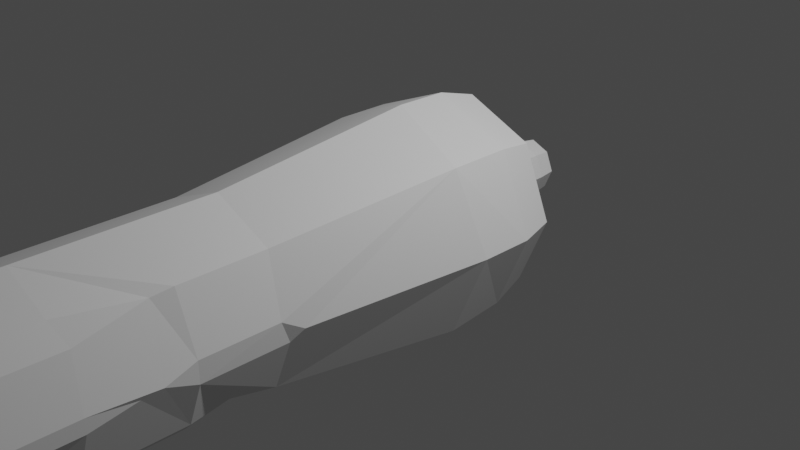 # Source: cannon.blend  (saved by Blender 3.6.13; exported with 4.5.12 LTS)
import bpy
from mathutils import Matrix  # noqa: F401  (used for matrix-valued properties, if any)

bpy.ops.wm.read_factory_settings(use_empty=True)
scene = bpy.context.scene
scene.name = 'Scene'

# ---- collections
col_collection = bpy.data.collections.new('Collection'); scene.collection.children.link(col_collection)

# ---- world
world_world = bpy.data.worlds.new('World'); scene.world = world_world
world_world.use_nodes = True; world_world.node_tree.nodes.clear()
_N = world_world.node_tree.nodes; _L = world_world.node_tree.links
n0 = _N.new('ShaderNodeOutputWorld'); n0.name = 'World Output'; n0.location = (300, 300)
n1 = _N.new('ShaderNodeBackground'); n1.name = 'Background'; n1.location = (10, 300)
n1.inputs[0].default_value = (0.05088, 0.05088, 0.05088, 1.0)
_L.new(n1.outputs[0], n0.inputs[0])
n0.is_active_output = True
world_world.color = (0.05088, 0.05088, 0.05088)
world_world.use_sun_shadow = False
world_world.sun_shadow_jitter_overblur = 0.0

# ---- cameras
cam_camera = bpy.data.cameras.new('Camera')
cam_camera.clip_end = 100.0
cam_camera.ortho_scale = 7.314

# ---- lights
light_light = bpy.data.lights.new('Light', 'POINT')
light_light.transmission_factor = 0.0
light_light.energy = 1000.0
light_light.shadow_soft_size = 0.1
light_light.shadow_maximum_resolution = 0.006
light_light.use_absolute_resolution = True

# ---- meshes
me_plane_001 = bpy.data.meshes.new('Plane.001')
me_plane_001.from_pydata([(-0.8536, -0.8536, 0.0), (0.8579, -0.912, 0.07088), (-0.8536, 0.8536, 0.0), (0.8722, 0.865, 0.1028), (-1.207, 5.276e-08, 0.0), (-5.276e-08, -1.207, 0.0), (1.207, -5.276e-08, 0.0), (-0.009663, 1.212, -0.0345), (-0.2336, 5.96e-08, -1.478), (-1.207, 5.276e-08, -0.5782), (-0.7203, 5.588e-08, -1.357), (-1.077, 5.215e-08, -1.028), (-0.8536, -0.8536, -0.5782), (-0.1651, -0.1651, -1.478), (-0.7613, -0.7613, -1.028), (-0.5093, -0.5093, -1.357), (-5.96e-08, -0.2336, -1.478), (-5.276e-08, -1.207, -0.5782), (-5.588e-08, -0.7203, -1.357), (-5.215e-08, -1.077, -1.028), (0.8536, -0.8536, -0.5782), (0.1651, -0.1651, -1.478), (0.7613, -0.7613, -1.028), (0.5093, -0.5093, -1.357), (0.2336, -5.96e-08, -1.478), (1.207, -5.276e-08, -0.5782), (0.7203, -5.588e-08, -1.357), (1.077, -5.215e-08, -1.028), (0.8536, 0.8536, -0.5782), (0.1651, 0.1651, -1.478), (0.7613, 0.7613, -1.028), (0.5093, 0.5093, -1.357), (5.96e-08, 0.2336, -1.478), (5.276e-08, 1.207, -0.5782), (5.588e-08, 0.7203, -1.357), (5.215e-08, 1.077, -1.028), (-0.8536, 0.8536, -0.5782), (-0.1651, 0.1651, -1.478), (-0.7613, 0.7613, -1.028), (-0.5093, 0.5093, -1.357), (0.6884, -0.6884, 2.137), (0.6884, -0.6884, 6.161), (-3.909e-08, -0.9736, 6.161), (-3.909e-08, -0.9736, 2.137), (0.9736, -4.007e-08, 6.161), (-0.9736, 4.504e-08, 2.137), (-0.9736, 4.504e-08, 6.161), (-0.6884, 0.6884, 6.161), (-0.6884, 0.6884, 2.137), (0.6884, 0.6884, 2.137), (0.6884, 0.6884, 6.161), (-0.6884, -0.6884, 2.137), (4.602e-08, 0.9736, 2.137), (4.602e-08, 0.9736, 6.161), (0.6884, -0.6884, 6.161), (0.9736, -4.007e-08, 6.161), (-0.9736, 4.504e-08, 6.161), (0.6884, 0.6884, 6.161), (-0.6884, -0.6884, 6.161), (4.602e-08, 0.9736, 6.161), (-3.909e-08, -0.9736, 6.161), (-0.6884, 0.6884, 6.161), (0.6884, -0.6884, 6.161), (0.9736, -4.007e-08, 6.161), (-0.9736, 4.504e-08, 6.161), (0.6884, 0.6884, 6.161), (-0.6884, -0.6884, 6.161), (4.602e-08, 0.9736, 6.161), (-3.909e-08, -0.9736, 6.161), (-0.6884, 0.6884, 6.161), (0.7346, -0.7346, 6.161), (1.039, -4.275e-08, 6.161), (-1.039, 4.906e-08, 6.161), (0.7346, 0.7346, 6.161), (-0.7346, -0.7346, 6.161), (0.03024, 1.207, 6.269), (-4.311e-08, -1.039, 6.161), (-0.7346, 0.7346, 6.161), (-0.03024, 1.207, 6.269), (-5.603e-06, -0.4649, -0.7741), (0.3287, -0.3287, -0.7741), (-0.4649, 1.305e-08, -0.7741), (-0.3287, -0.3287, -0.7741), (-5.547e-06, 0.4649, -0.7741), (-0.3287, 0.3287, -0.7741), (0.4649, -5.099e-08, -0.7741), (0.3287, 0.3287, -0.7741), (-0.03024, 1.026, 6.161), (0.03024, 1.026, 6.161), (4.803e-08, 1.006, 6.161), (4.899e-08, 1.006, 6.378), (0.01983, 1.207, 6.357), (-0.04065, 1.207, 6.357), (-3.909e-08, -0.9736, 5.056), (-0.9753, -0.004435, 5.161), (-0.6884, 0.6884, 5.056), (-0.6884, 0.6884, 4.05), (-0.6884, 0.6884, 3.044), (0.6884, 0.6884, 3.044), (-0.6884, -0.6884, 3.044), (-0.6884, -0.6884, 4.05), (4.602e-08, 0.9736, 3.044), (4.602e-08, 0.9736, 4.05), (4.602e-08, 0.9736, 5.056), (0.5581, 0.7424, 4.05), (0.7376, 0.547, 3.979), (0.6622, 0.6575, 3.261), (0.7424, 0.5581, 5.056), (0.5581, 0.7424, 5.056), (0.6986, 0.687, 5.637), (-0.7204, -0.6111, 6.161), (-0.6111, -0.7204, 6.161), (-0.6884, -0.6884, 6.161), (-0.6111, -0.7204, 5.056), (-0.7207, -0.6112, 5.363), (-0.6851, -0.6935, 4.25), (-0.9237, -0.1206, 3.044), (-0.9399, 0.1035, 3.12), (-0.9401, 0.002756, 2.486), (-0.9237, 0.1206, 4.05), (-0.9144, -0.1082, 3.933), (-0.9619, 0.0164, 4.832), (0.9331, 0.1192, 2.22), (0.9267, -0.1133, 2.137), (0.9869, -4.08e-08, 2.015), (0.9267, -0.1133, 3.044), (0.9267, 0.1133, 3.044), (0.9627, 0.03174, 3.38), (0.9432, 0.07344, 4.05), (0.9432, -0.07344, 4.05), (0.9397, 0.002918, 3.581), (0.9432, -0.07344, 5.056), (0.9432, 0.07344, 5.056), (0.9782, -0.02197, 5.664), (0.7179, -0.6174, 3.044), (0.6174, -0.7179, 3.044), (0.616, -0.6351, 2.584), (0.7179, -0.6174, 4.05), (0.6174, -0.7179, 4.05), (0.6174, -0.7179, 5.056), (0.6592, -0.6359, 4.887), (0.7061, -0.662, 5.559), (-0.05734, -0.9498, 4.05), (0.05734, -0.9498, 4.05), (-0.06832, -0.9756, 4.622), (0.05734, -0.9498, 3.044), (-0.05734, -0.9498, 3.044), (0.06414, -0.9718, 2.505), (-4.253e-08, -1.021, 6.378), (-4.311e-08, -1.039, 6.361), (0.7346, -0.7346, 6.361), (0.7218, -0.7218, 6.378), (-1.021, 2.202e-08, 6.378), (-1.039, 2.437e-08, 6.361), (-0.7346, -0.7346, 6.361), (-0.7218, -0.7218, 6.378), (-0.7218, 0.7218, 6.378), (-0.7346, 0.7346, 6.361), (1.021, -6.892e-08, 6.378), (1.039, -6.745e-08, 6.361), (0.7346, 0.7346, 6.361), (0.7218, 0.7218, 6.378), (0.01353, 1.015, 6.378), (0.03024, 1.026, 6.361), (0.01983, 1.043, 6.376), (-0.03024, 1.026, 6.361), (-0.01353, 1.015, 6.378), (-0.04065, 1.043, 6.376), (-1.428e-07, -0.4649, 6.226), (-2.989e-08, -0.6289, 6.378), (0.4447, -0.4447, 6.378), (0.3287, -0.3287, 6.226), (-0.4649, 1.305e-08, 6.226), (-0.6289, 1.57e-08, 6.378), (-0.4447, -0.4447, 6.378), (-0.3287, -0.3287, 6.226), (-8.669e-08, 0.4649, 6.226), (3.682e-08, 0.6289, 6.378), (-0.4447, 0.4447, 6.378), (-0.3287, 0.3287, 6.226), (0.4649, -5.099e-08, 6.226), (0.6289, -5.628e-08, 6.378), (0.4447, 0.4447, 6.378), (0.3287, 0.3287, 6.226), (0.04393, 0.04393, -2.159), (-1.926e-07, 0.06212, -2.159), (0.04393, -0.04393, -2.159), (0.06212, -1.955e-08, -2.159), (-0.04393, -0.04393, -2.159), (-2.243e-07, -0.06212, -2.159), (-0.04393, 0.04393, -2.159), (-0.06212, 1.216e-08, -2.159), (-1.158e-07, -0.3201, -1.593), (-1.888e-07, -0.3201, -1.845), (-2.538e-07, -0.2897, -2.052), (0.2049, -0.2049, -2.052), (0.2263, -0.2263, -1.845), (0.2263, -0.2263, -1.593), (0.3201, -7.918e-08, -1.593), (0.3201, -7.918e-08, -1.845), (0.2897, -7.009e-08, -2.052), (0.2049, 0.2049, -2.052), (0.2263, 0.2263, -1.845), (0.2263, 0.2263, -1.593), (-0.2263, 0.2263, -1.593), (-0.2263, 0.2263, -1.845), (-0.2049, 0.2049, -2.052), (-0.2897, 7.779e-08, -2.052), (-0.3201, 8.42e-08, -1.845), (-0.3201, 8.42e-08, -1.593), (4.756e-08, 0.3201, -1.593), (-2.545e-08, 0.3201, -1.845), (-1.059e-07, 0.2897, -2.052), (-0.2263, -0.2263, -1.593), (-0.2263, -0.2263, -1.845), (-0.2049, -0.2049, -2.052)], [], [(2, 7, 33, 36), (3, 6, 25, 28), (0, 4, 9, 12), (5, 0, 12, 17), (195, 194, 189, 186), (6, 1, 20, 25), (7, 3, 28, 33), (1, 5, 17, 20), (41, 44, 55, 54), (42, 111, 113, 93), (53, 47, 61, 59), (174, 173, 152, 155), (29, 32, 34, 31), (31, 34, 35, 30), (30, 35, 33, 28), (21, 24, 26, 23), (23, 26, 27, 22), (22, 27, 25, 20), (13, 16, 18, 15), (15, 18, 19, 14), (14, 19, 17, 12), (37, 8, 10, 39), (39, 10, 11, 38), (38, 11, 9, 36), (32, 37, 39, 34), (34, 39, 38, 35), (35, 38, 36, 33), (24, 29, 31, 26), (26, 31, 30, 27), (27, 30, 28, 25), (16, 21, 23, 18), (18, 23, 22, 19), (19, 22, 20, 17), (8, 13, 15, 10), (10, 15, 14, 11), (11, 14, 12, 9), (4, 2, 36, 9), (7, 2, 48, 52), (97, 101, 52, 48), (0, 5, 43, 51), (3, 7, 52, 49), (4, 0, 51, 45), (46, 110, 112, 58, 56), (49, 98, 126, 122), (103, 53, 50, 109, 108), (2, 4, 45, 48), (94, 46, 47, 95), (142, 100, 99, 146), (5, 1, 40, 43), (58, 60, 68, 66), (59, 61, 69, 67), (60, 54, 62, 68), (54, 55, 63, 62), (50, 53, 59, 57), (47, 46, 56, 61), (114, 110, 46, 94), (44, 50, 57, 55), (42, 41, 54, 60), (62, 63, 71, 70), (69, 64, 72, 77), (63, 65, 73, 71), (64, 66, 74, 72), (57, 59, 67, 65), (56, 58, 66, 64), (55, 57, 65, 63), (61, 56, 64, 69), (175, 168, 79, 82), (178, 177, 90, 166, 156), (72, 74, 154, 153), (73, 88, 163, 160), (179, 172, 81, 84), (167, 166, 90, 162, 164, 91, 92), (76, 70, 150, 149), (65, 67, 89, 88, 73), (68, 62, 70, 76), (183, 176, 83, 86), (66, 68, 76, 74), (67, 69, 77, 87, 89), (74, 76, 149, 154), (77, 72, 153, 157), (71, 73, 160, 159), (87, 77, 157, 165), (172, 175, 82, 81), (70, 71, 159, 150), (78, 92, 91, 75), (79, 80, 85, 86, 83, 84, 81, 82), (177, 182, 161, 162, 90), (169, 174, 155, 148), (180, 183, 86, 85), (171, 180, 85, 80), (182, 181, 158, 161), (173, 178, 156, 152), (181, 170, 151, 158), (87, 88, 89), (164, 163, 88, 75, 91), (88, 87, 78, 75), (176, 179, 84, 83), (87, 165, 167, 92, 78), (125, 127, 130, 129, 137, 134), (129, 131, 140, 137), (131, 133, 44, 41, 141, 140), (6, 3, 49, 122, 124), (123, 125, 134, 136, 40), (99, 100, 120, 116), (45, 118, 117, 97, 48), (40, 136, 135, 145, 147, 43), (102, 103, 108, 104), (107, 109, 50, 44, 133, 132), (117, 119, 96, 97), (100, 115, 114, 94, 121, 120), (52, 101, 98, 49), (98, 106, 105, 128, 130, 127, 126), (139, 141, 41, 42, 93), (135, 138, 143, 145), (119, 121, 94, 95, 96), (138, 139, 93, 144, 143), (47, 53, 103, 95), (95, 103, 102, 96), (96, 102, 101, 97), (104, 105, 106), (107, 108, 109), (104, 108, 107, 105), (101, 102, 104, 106, 98), (110, 111, 112), (113, 114, 115), (113, 111, 110, 114), (112, 111, 42, 60, 58), (116, 117, 118), (119, 120, 121), (116, 120, 119, 117), (51, 99, 116, 118, 45), (122, 123, 124), (125, 126, 127), (122, 126, 125, 123), (1, 6, 124, 123, 40), (128, 129, 130), (131, 132, 133), (128, 132, 131, 129), (105, 107, 132, 128), (134, 135, 136), (139, 140, 141), (134, 137, 138, 135), (137, 140, 139, 138), (147, 146, 99, 51, 43), (142, 143, 144), (145, 146, 147), (142, 146, 145, 143), (93, 113, 115, 100, 142, 144), (162, 163, 164), (165, 166, 167), (149, 150, 151, 148), (153, 154, 155, 152), (159, 160, 161, 158), (157, 153, 152, 156), (154, 149, 148, 155), (150, 159, 158, 151), (156, 166, 165, 157), (162, 161, 160, 163), (168, 171, 80, 79), (169, 170, 171, 168), (173, 174, 175, 172), (177, 178, 179, 176), (181, 182, 183, 180), (178, 173, 172, 179), (174, 169, 168, 175), (170, 181, 180, 171), (182, 177, 176, 183), (170, 169, 148, 151), (191, 190, 185, 184, 187, 186, 189, 188), (201, 200, 187, 184), (200, 195, 186, 187), (207, 206, 190, 191), (206, 212, 185, 190), (212, 201, 184, 185), (194, 215, 188, 189), (215, 207, 191, 188), (13, 8, 209, 213), (213, 209, 208, 214), (214, 208, 207, 215), (16, 13, 213, 192), (192, 213, 214, 193), (193, 214, 215, 194), (32, 29, 203, 210), (210, 203, 202, 211), (211, 202, 201, 212), (37, 32, 210, 204), (204, 210, 211, 205), (205, 211, 212, 206), (8, 37, 204, 209), (209, 204, 205, 208), (208, 205, 206, 207), (24, 21, 197, 198), (198, 197, 196, 199), (199, 196, 195, 200), (29, 24, 198, 203), (203, 198, 199, 202), (202, 199, 200, 201), (21, 16, 192, 197), (197, 192, 193, 196), (196, 193, 194, 195)])
_uv = me_plane_001.uv_layers.new(name='UVMap')
_uv.uv.foreach_set('vector', [0.2791, 0.09316, 0.2767, 0.183, 0.2251, 0.1854, 0.2197, 0.09516, 0.2912, 0.2714, 0.2819, 0.3598, 0.2261, 0.359, 0.2273, 0.2715, 0.0, 0.0, 0.0, 0.5, 0.0, 0.5, 0.0, 0.0, 0.5, 0.0, 0.0, 0.0, 0.0, 0.0, 0.5, 0.0, 0.5831, 0.4169, 0.5, 0.3839, 0.5, 0.3839, 0.5831, 0.4169, 0.2819, 0.3598, 0.2911, 0.4582, 0.222, 0.4525, 0.2261, 0.359, 0.2767, 0.183, 0.2912, 0.2714, 0.2273, 0.2715, 0.2251, 0.1854, 0.09621, 0.308, 8.008e-05, 0.2847, 0.01673, 0.2187, 0.1088, 0.2468, 1.0, 0.0, 1.0, 0.5, 1.0, 0.5, 1.0, 0.0, 0.5, 0.0, 0.05613, 0.0, 0.05613, 0.0, 0.5, 0.0, 0.5, 1.0, 0.0, 1.0, 0.0, 1.0, 0.5, 1.0, 0.08961, 0.8821, 0.1148, 0.8931, 0.1052, 0.9067, 0.09068, 0.901, 0.2259, 0.09395, 0.2482, 0.08416, 0.3041, 0.1245, 0.2466, 0.1613, 0.2466, 0.1613, 0.3041, 0.1245, 0.3448, 0.1709, 0.2628, 0.2062, 0.1808, 0.2713, 0.1797, 0.1873, 0.2251, 0.1854, 0.2273, 0.2715, 0.1699, 0.1047, 0.1981, 0.1031, 0.192, 0.1692, 0.1361, 0.1576, 0.1361, 0.1576, 0.192, 0.1692, 0.1911, 0.2156, 0.12, 0.2035, 0.173, 0.4444, 0.178, 0.3573, 0.2261, 0.359, 0.222, 0.4525, 0.4169, 0.4169, 0.5, 0.3839, 0.5, 0.1613, 0.2301, 0.2301, 0.2301, 0.2301, 0.5, 0.1613, 0.5, 0.0, 0.01351, 0.01351, 0.01351, 0.01351, 0.5, 0.0, 0.5, 0.0, 0.0, 0.0, 0.4169, 0.5831, 0.3839, 0.5, 0.1613, 0.5, 0.2301, 0.7699, 0.2301, 0.7699, 0.1613, 0.5, 0.0, 0.5, 0.01351, 0.9865, 0.01351, 0.9865, 0.0, 0.5, 0.0, 0.5, 0.0, 1.0, 0.5, 0.6161, 0.4169, 0.5831, 0.2301, 0.7699, 0.5, 0.8387, 0.5, 0.8387, 0.2301, 0.7699, 0.01351, 0.9865, 0.5, 1.0, 0.1797, 0.1873, 0.173, 0.104, 0.2197, 0.09516, 0.2251, 0.1854, 0.1981, 0.1031, 0.2259, 0.09395, 0.2466, 0.1613, 0.192, 0.1692, 0.192, 0.1692, 0.2466, 0.1613, 0.2628, 0.2062, 0.1911, 0.2156, 0.178, 0.3573, 0.1808, 0.2713, 0.2273, 0.2715, 0.2261, 0.359, 0.5, 0.3839, 0.5831, 0.4169, 0.7699, 0.2301, 0.5, 0.1613, 0.0799, 0.1259, 0.1361, 0.1576, 0.12, 0.2035, 0.03993, 0.1694, 0.03993, 0.1694, 0.12, 0.2035, 0.1088, 0.2468, 0.01673, 0.2187, 0.3839, 0.5, 0.4169, 0.4169, 0.2301, 0.2301, 0.1613, 0.5, 0.1613, 0.5, 0.2301, 0.2301, 0.01351, 0.01351, 0.0, 0.5, 0.0, 0.5, 0.01351, 0.01351, 0.0, 0.0, 0.0, 0.5, 0.0, 0.5, 0.0, 1.0, 0.0, 1.0, 0.0, 0.5, 0.2767, 0.183, 0.2791, 0.09316, 0.4966, 0.1139, 0.4947, 0.1901, 0.5881, 0.1152, 0.588, 0.1907, 0.4947, 0.1901, 0.4966, 0.1139, 0.0, 0.0, 0.5, 0.0, 0.5, 0.0, 0.0, 0.0, 0.2912, 0.2714, 0.2767, 0.183, 0.4947, 0.1901, 0.4939, 0.268, 0.0, 0.5, 0.0, 0.0, 0.0, 0.0, 0.0, 0.5, 0.0, 0.5, 0.0, 0.05613, 0.0, 0.0, 0.0, 0.0, 0.0, 0.5, 0.4939, 0.268, 0.5874, 0.2664, 0.5907, 0.33, 0.5041, 0.3337, 0.7912, 0.1872, 0.9017, 0.184, 0.9036, 0.2583, 0.8518, 0.2604, 0.7932, 0.248, 0.2791, 0.09316, 0.2919, 9.956e-05, 0.507, 0.03884, 0.4966, 0.1139, 0.0, 0.5, 0.0, 0.5, 0.0, 1.0, 0.0, 1.0, 0.4584, 0.0, 0.0, 0.0, 0.0, 0.0, 0.4584, 0.0, 8.008e-05, 0.2847, 0.09621, 0.308, 0.09716, 0.5306, 0.01116, 0.533, 0.0, 0.0, 0.5, 0.0, 0.5, 0.0, 0.0, 0.0, 0.5, 1.0, 0.0, 1.0, 0.0, 1.0, 0.5, 1.0, 0.5, 0.0, 1.0, 0.0, 1.0, 0.0, 0.5, 0.0, 1.0, 0.0, 1.0, 0.5, 1.0, 0.5, 1.0, 0.0, 1.0, 1.0, 0.5, 1.0, 0.5, 1.0, 1.0, 1.0, 0.0, 1.0, 0.0, 0.5, 0.0, 0.5, 0.0, 1.0, 0.0, 0.05613, 0.0, 0.05613, 0.0, 0.5, 0.0, 0.5, 1.0, 0.5, 1.0, 1.0, 1.0, 1.0, 1.0, 0.5, 0.5, 0.0, 1.0, 0.0, 1.0, 0.0, 0.5, 0.0, 1.0, 0.0, 1.0, 0.5, 1.0, 0.5, 1.0, 0.0, 0.0, 1.0, 0.0, 0.5, 0.0, 0.5, 0.0, 1.0, 1.0, 0.5, 1.0, 1.0, 1.0, 1.0, 1.0, 0.5, 0.0, 0.5, 0.0, 0.0, 0.0, 0.0, 0.0, 0.5, 1.0, 1.0, 0.5, 1.0, 0.5, 1.0, 1.0, 1.0, 0.0, 0.5, 0.0, 0.0, 0.0, 0.0, 0.0, 0.5, 1.0, 0.5, 1.0, 1.0, 1.0, 1.0, 1.0, 0.5, 0.0, 1.0, 0.0, 0.5, 0.0, 0.5, 0.0, 1.0, 0.08915, 0.867, 0.04847, 0.8759, 0.04415, 0.0002001, 0.08617, 0.0002497, 0.1386, 0.9145, 0.1261, 0.9506, 0.1104, 0.9387, 0.1104, 0.9379, 0.1138, 0.9196, 0.0, 0.5, 0.0, 0.0, 0.0, 0.0, 0.0, 0.5, 0.09279, 0.9417, 0.1056, 0.9351, 0.1089, 0.9387, 0.09328, 0.946, 0.1728, 0.9055, 0.1281, 0.8742, 0.1282, 0.0001972, 0.1702, 9.953e-05, 0.1095, 0.9374, 0.1104, 0.9379, 0.1104, 0.9387, 0.1097, 0.9389, 0.1091, 0.9384, 0.1081, 0.9369, 0.1082, 0.9368, 0.427, 0.03683, 0.5109, 0.01846, 0.5155, 0.03958, 0.4317, 0.05796, 0.09272, 0.9405, 0.1052, 0.9338, 0.1057, 0.9343, 0.1056, 0.9351, 0.09279, 0.9417, 0.5, 0.0, 1.0, 0.0, 1.0, 0.0, 0.5, 0.0, 0.6972, 0.6972, 0.5, 0.7613, 0.5, 0.7613, 0.6972, 0.6972, 0.0, 0.0, 0.5, 0.0, 0.5, 0.0, 0.0, 0.0, 0.5, 1.0, 0.0, 1.0, 0.0, 1.0, 0.4794, 1.0, 0.5, 1.0, 0.0, 0.0, 0.5, 0.0, 0.5, 0.0, 0.0, 0.0, 0.0, 1.0, 0.0, 0.5, 0.0, 0.5, 0.0, 1.0, 0.08063, 0.9373, 0.09279, 0.9417, 0.09328, 0.946, 0.07749, 0.9409, 0.1065, 0.934, 0.1093, 0.9207, 0.1133, 0.9197, 0.1099, 0.9371, 0.1281, 0.8742, 0.08915, 0.867, 0.08617, 0.0002497, 0.1282, 0.0001972, 0.07506, 0.9239, 0.08063, 0.9373, 0.07749, 0.9409, 0.07004, 0.9241, 0.108, 0.9368, 0.1082, 0.9368, 0.1081, 0.9369, 0.1079, 0.9369, 0.5, 0.2387, 0.6972, 0.3028, 0.7613, 0.5, 0.6972, 0.6972, 0.5, 0.7613, 0.3028, 0.6972, 0.2387, 0.5, 0.3028, 0.3028, 0.1261, 0.9506, 0.09352, 0.9693, 0.09331, 0.9466, 0.1097, 0.9389, 0.1104, 0.9387, 0.06459, 0.8951, 0.08961, 0.8821, 0.09068, 0.901, 0.07649, 0.9083, 0.7613, 0.5, 0.6972, 0.6972, 0.6972, 0.6972, 0.7613, 0.5, 0.6972, 0.3028, 0.7613, 0.5, 0.7613, 0.5, 0.6972, 0.3028, 0.09352, 0.9693, 0.05596, 0.9606, 0.07708, 0.9413, 0.09331, 0.9466, 0.1148, 0.8931, 0.1386, 0.9145, 0.1138, 0.9196, 0.1052, 0.9067, 0.05596, 0.9606, 0.03917, 0.922, 0.06941, 0.9241, 0.07708, 0.9413, 0.4794, 1.0, 0.5146, 1.0, 0.5, 1.0, 0.1091, 0.9384, 0.1089, 0.9387, 0.1056, 0.9351, 0.1079, 0.9369, 0.1081, 0.9369, 0.7714, 0.03021, 0.778, 0.02662, 0.7865, 0.04536, 0.7821, 0.04711, 0.5, 0.7613, 0.3028, 0.6972, 0.3028, 0.6972, 0.5, 0.7613, 0.778, 0.02662, 0.8026, 0.03316, 0.8035, 0.03595, 0.7922, 0.05183, 0.7865, 0.04536, 0.5918, 0.3533, 0.6248, 0.3369, 0.6456, 0.3386, 0.694, 0.3448, 0.6957, 0.4039, 0.5953, 0.4086, 0.694, 0.3448, 0.7956, 0.3422, 0.78, 0.4063, 0.6957, 0.4039, 0.7956, 0.3422, 0.8562, 0.3355, 0.9054, 0.3323, 0.9073, 0.4063, 0.8473, 0.4046, 0.78, 0.4063, 0.2819, 0.3598, 0.2912, 0.2714, 0.4939, 0.268, 0.5041, 0.3337, 0.483, 0.347, 0.4968, 0.3587, 0.5918, 0.3533, 0.5953, 0.4086, 0.5485, 0.4175, 0.5028, 0.4232, 0.0, 0.0, 0.0, 0.0, 0.0, 0.4124, 0.0, 0.4124, 0.0, 0.5, 0.0, 0.5, 0.0, 0.5876, 0.0, 1.0, 0.0, 1.0, 0.09716, 0.5306, 0.09567, 0.5841, 0.08815, 0.6388, 0.01954, 0.6365, 0.01944, 0.5755, 0.01116, 0.533, 0.69, 0.1897, 0.7912, 0.1872, 0.7932, 0.248, 0.6912, 0.2508, 0.7939, 0.2744, 0.8518, 0.2604, 0.9036, 0.2583, 0.9054, 0.3323, 0.8562, 0.3355, 0.7952, 0.3274, 0.0, 0.5876, 0.0, 0.5876, 0.0, 1.0, 0.0, 1.0, 0.0, 0.0, 0.0, 0.0, 0.0, 0.05613, 0.0, 0.5, 0.0, 0.5, 0.0, 0.4124, 0.4947, 0.1901, 0.588, 0.1907, 0.5874, 0.2664, 0.4939, 0.268, 0.5874, 0.2664, 0.6101, 0.2662, 0.6846, 0.2779, 0.6936, 0.33, 0.6456, 0.3386, 0.6248, 0.3369, 0.5907, 0.33, 0.08151, 0.867, 0.09023, 0.9245, 0.08433, 0.9923, 8.012e-05, 0.9886, 0.005572, 0.8638, 0.08815, 0.6388, 0.08521, 0.7523, 0.01652, 0.7502, 0.01954, 0.6365, 0.0, 0.5876, 0.0, 0.5, 0.0, 0.5, 0.0, 1.0, 0.0, 1.0, 0.08521, 0.7523, 0.08151, 0.867, 0.005572, 0.8638, 0.0002577, 0.8144, 0.01652, 0.7502, 0.8997, 0.1096, 0.9017, 0.184, 0.7912, 0.1872, 0.7894, 0.1126, 0.7894, 0.1126, 0.7912, 0.1872, 0.69, 0.1897, 0.6889, 0.1147, 0.6889, 0.1147, 0.69, 0.1897, 0.588, 0.1907, 0.5881, 0.1152, 0.6912, 0.2508, 0.6846, 0.2779, 0.6101, 0.2662, 0.7939, 0.2744, 0.7932, 0.248, 0.8518, 0.2604, 0.6912, 0.2508, 0.7932, 0.248, 0.7939, 0.2744, 0.6846, 0.2779, 0.588, 0.1907, 0.69, 0.1897, 0.6912, 0.2508, 0.6101, 0.2662, 0.5874, 0.2664, 0.0, 0.05613, 0.0, -0.03969, 0.0, 0.0, 0.05613, 0.0, -0.03969, 0.0, 0.0, 0.0, 0.05613, 0.0, 0.05613, 0.0, 0.0, 0.05613, 0.0, 0.05613, 0.0, 0.0, 0.05613, 0.0, 0.5, 0.0, 0.5, 0.0, 0.0, 0.0, 0.0, 0.4124, 0.0, 0.5619, 0.0, 0.5, 0.0, 0.5876, 0.0, 0.4381, 0.0, 0.5, 0.0, 0.4124, 0.0, 0.4124, 0.0, 0.5876, 0.0, 0.5876, 0.0, 0.0, 0.0, 0.0, 0.0, 0.4124, 0.0, 0.5, 0.0, 0.5, 0.5041, 0.3337, 0.4968, 0.3587, 0.483, 0.347, 0.5918, 0.3533, 0.5907, 0.33, 0.6248, 0.3369, 0.5041, 0.3337, 0.5907, 0.33, 0.5918, 0.3533, 0.4968, 0.3587, 0.2911, 0.4582, 0.2819, 0.3598, 0.483, 0.347, 0.4968, 0.3587, 0.5028, 0.4232, 0.6936, 0.33, 0.694, 0.3448, 0.6456, 0.3386, 0.7956, 0.3422, 0.7952, 0.3274, 0.8562, 0.3355, 0.6936, 0.33, 0.7952, 0.3274, 0.7956, 0.3422, 0.694, 0.3448, 0.6846, 0.2779, 0.7939, 0.2744, 0.7952, 0.3274, 0.6936, 0.33, 0.1042, 0.6391, 0.08815, 0.6388, 0.09567, 0.5841, 0.7973, 0.4151, 0.78, 0.4063, 0.8473, 0.4046, 0.5953, 0.4086, 0.6957, 0.4039, 0.6963, 0.4181, 0.5959, 0.4228, 0.6957, 0.4039, 0.78, 0.4063, 0.7973, 0.4151, 0.6963, 0.4181, 0.5, 0.0, 0.4584, 0.0, 0.0, 0.0, 0.0, 0.0, 0.5, 0.0, 0.4584, 0.0, 0.5294, 0.0, 0.5, 0.0, 0.5416, 0.0, 0.4706, 0.0, 0.5, 0.0, 0.4584, 0.0, 0.4584, 0.0, 0.5416, 0.0, 0.5416, 0.0, 0.5, 0.0, 0.05613, 0.0, 0.0, 0.0, 0.0, 0.0, 0.4584, 0.0, 0.5, 0.0, 0.1097, 0.9389, 0.1089, 0.9387, 0.1091, 0.9384, 0.1099, 0.9371, 0.1104, 0.9379, 0.1095, 0.9374, 0.0769, 0.9087, 0.07004, 0.9241, 0.06941, 0.9241, 0.07649, 0.9083, 0.1049, 0.9071, 0.09071, 0.9016, 0.09068, 0.901, 0.1052, 0.9067, 0.07749, 0.9409, 0.09328, 0.946, 0.09331, 0.9466, 0.07708, 0.9413, 0.1133, 0.9197, 0.1049, 0.9071, 0.1052, 0.9067, 0.1138, 0.9196, 0.09071, 0.9016, 0.0769, 0.9087, 0.07649, 0.9083, 0.09068, 0.901, 0.07004, 0.9241, 0.07749, 0.9409, 0.07708, 0.9413, 0.06941, 0.9241, 0.1138, 0.9196, 0.1104, 0.9379, 0.1099, 0.9371, 0.1133, 0.9197, 0.1097, 0.9389, 0.09331, 0.9466, 0.09328, 0.946, 0.1089, 0.9387, 0.04847, 0.8759, 9.956e-05, 0.915, 0.002093, 9.953e-05, 0.04415, 0.0002001, 0.06459, 0.8951, 0.03917, 0.922, 9.956e-05, 0.915, 0.04847, 0.8759, 0.1148, 0.8931, 0.08961, 0.8821, 0.08915, 0.867, 0.1281, 0.8742, 0.1261, 0.9506, 0.1386, 0.9145, 0.1728, 0.9055, 0.1596, 0.9768, 0.05596, 0.9606, 0.09352, 0.9693, 0.09751, 0.9999, 0.0225, 0.9973, 0.1386, 0.9145, 0.1148, 0.8931, 0.1281, 0.8742, 0.1728, 0.9055, 0.08961, 0.8821, 0.06459, 0.8951, 0.04847, 0.8759, 0.08915, 0.867, 0.03917, 0.922, 0.05596, 0.9606, 0.0225, 0.9973, 9.956e-05, 0.915, 0.09352, 0.9693, 0.1261, 0.9506, 0.1596, 0.9768, 0.09751, 0.9999, 0.03917, 0.922, 0.06459, 0.8951, 0.07649, 0.9083, 0.06941, 0.9241, 0.3839, 0.5, 0.4169, 0.5831, 0.5, 0.6161, 0.5831, 0.5831, 0.6161, 0.5, 0.5831, 0.4169, 0.5, 0.3839, 0.4169, 0.4169, 0.2068, 0.02928, 0.1869, 0.03449, 0.1877, 0.005148, 0.1938, 0.004316, 0.1869, 0.03449, 0.1617, 0.03079, 0.1815, 0.003419, 0.1877, 0.005148, 0.3839, 0.5, 0.4169, 0.5831, 0.4169, 0.5831, 0.3839, 0.5, 0.4169, 0.5831, 0.5, 0.6161, 0.5, 0.6161, 0.4169, 0.5831, 0.2281, 0.01575, 0.2068, 0.02928, 0.1938, 0.004316, 0.1985, 8.003e-05, 0.5, 0.3839, 0.4169, 0.4169, 0.4169, 0.4169, 0.5, 0.3839, 0.4169, 0.4169, 0.3839, 0.5, 0.3839, 0.5, 0.4169, 0.4169, 0.4169, 0.4169, 0.3839, 0.5, 0.3839, 0.5, 0.4169, 0.4169, 0.4169, 0.4169, 0.3839, 0.5, 0.3839, 0.5, 0.4169, 0.4169, 0.4169, 0.4169, 0.3839, 0.5, 0.3839, 0.5, 0.4169, 0.4169, 0.5, 0.3839, 0.4169, 0.4169, 0.4169, 0.4169, 0.5, 0.3839, 0.5, 0.3839, 0.4169, 0.4169, 0.4169, 0.4169, 0.5, 0.3839, 0.5, 0.3839, 0.4169, 0.4169, 0.4169, 0.4169, 0.5, 0.3839, 0.2482, 0.08416, 0.2259, 0.09395, 0.2218, 0.07566, 0.2479, 0.06902, 0.2479, 0.06902, 0.2218, 0.07566, 0.2143, 0.04917, 0.2403, 0.03941, 0.2403, 0.03941, 0.2143, 0.04917, 0.2068, 0.02928, 0.2281, 0.01575, 0.2665, 0.08812, 0.2482, 0.08416, 0.2479, 0.06902, 0.273, 0.07445, 0.4169, 0.5831, 0.5, 0.6161, 0.5, 0.6161, 0.4169, 0.5831, 0.4169, 0.5831, 0.5, 0.6161, 0.5, 0.6161, 0.4169, 0.5831, 0.3839, 0.5, 0.4169, 0.5831, 0.4169, 0.5831, 0.3839, 0.5, 0.3839, 0.5, 0.4169, 0.5831, 0.4169, 0.5831, 0.3839, 0.5, 0.3839, 0.5, 0.4169, 0.5831, 0.4169, 0.5831, 0.3839, 0.5, 0.1981, 0.1031, 0.1699, 0.1047, 0.1661, 0.08608, 0.1951, 0.08223, 0.1951, 0.08223, 0.1661, 0.08608, 0.162, 0.0572, 0.1896, 0.05519, 0.1896, 0.05519, 0.162, 0.0572, 0.1617, 0.03079, 0.1869, 0.03449, 0.2259, 0.09395, 0.1981, 0.1031, 0.1951, 0.08223, 0.2218, 0.07566, 0.2218, 0.07566, 0.1951, 0.08223, 0.1896, 0.05519, 0.2143, 0.04917, 0.2143, 0.04917, 0.1896, 0.05519, 0.1869, 0.03449, 0.2068, 0.02928, 0.1699, 0.1047, 0.1461, 0.1129, 0.1357, 0.09452, 0.1661, 0.08608, 0.1661, 0.08608, 0.1357, 0.09452, 0.1299, 0.05976, 0.162, 0.0572, 0.162, 0.0572, 0.1299, 0.05976, 0.1312, 0.03108, 0.1617, 0.03079])
me_plane_001.update()

# ---- objects
ob_light = bpy.data.objects.new('Light', light_light)
ob_camera = bpy.data.objects.new('Camera', cam_camera)
ob_plane = bpy.data.objects.new('Plane', me_plane_001)

# ---- transforms, parenting, visibility, modifiers, constraints
ob_light.location = (4.076, 1.005, 5.904)
ob_light.rotation_euler = (0.6503, 0.05522, 1.866)
ob_light.lock_rotations_4d = False
ob_light.empty_display_type = 'ARROWS'
ob_light.color = (0.0, 0.0, 0.0, 0.0)
ob_light.lineart.crease_threshold = 0.0
ob_camera.location = (7.359, -6.926, 4.958)
ob_camera.rotation_euler = (1.109, 0.0, 0.8149)
ob_camera.lock_rotations_4d = False
ob_camera.empty_display_type = 'ARROWS'
ob_camera.color = (0.0, 0.0, 0.0, 0.0)
ob_camera.display_type = 'WIRE'
ob_camera.lineart.crease_threshold = 0.0
ob_plane.location = (0.0, 0.0, 0.0)
ob_plane.rotation_euler = (1.571, 0.0, 0.0)

# ---- collection membership
col_collection.objects.link(ob_light)
col_collection.objects.link(ob_camera)
col_collection.objects.link(ob_plane)

# ---- scene / render settings (as saved in the file)
scene.camera = ob_camera
scene.frame_start = 1; scene.frame_end = 250; scene.frame_set(2)
scene.render.engine = 'BLENDER_EEVEE_NEXT'
scene.cycles.sampling_pattern = 'TABULATED_SOBOL'
scene.view_settings.view_transform = 'Filmic'
bpy.context.view_layer.update()
